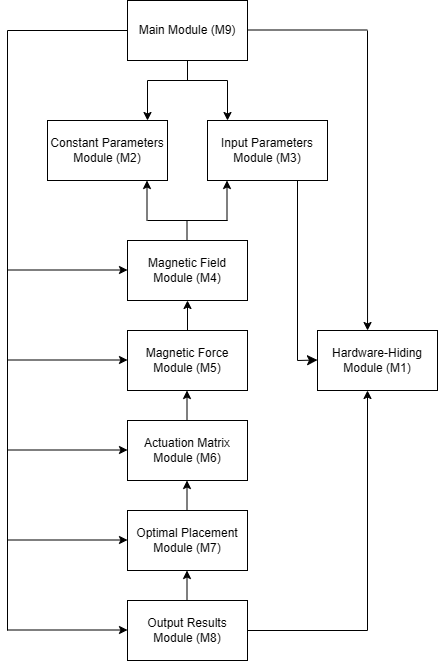

The diagram above was exported from draw.io. Its source (the exported page's mxGraphModel, read from the mxfile embedded in the PNG):
<mxGraphModel dx="1674" dy="796" grid="1" gridSize="10" guides="1" tooltips="1" connect="1" arrows="1" fold="1" page="1" pageScale="1" pageWidth="850" pageHeight="1100" math="0" shadow="0">
  <root>
    <mxCell id="0" />
    <mxCell id="1" parent="0" />
    <mxCell id="MHs2oTQs5Xj777B_Df4f-1" value="Main Module (M9)" style="rounded=0;whiteSpace=wrap;html=1;" parent="1" vertex="1">
      <mxGeometry x="340" y="40" width="120" height="60" as="geometry" />
    </mxCell>
    <mxCell id="MHs2oTQs5Xj777B_Df4f-2" value="" style="endArrow=none;html=1;rounded=0;entryX=0.5;entryY=1;entryDx=0;entryDy=0;" parent="1" target="MHs2oTQs5Xj777B_Df4f-1" edge="1">
      <mxGeometry width="50" height="50" relative="1" as="geometry">
        <mxPoint x="400" y="120" as="sourcePoint" />
        <mxPoint x="450" y="360" as="targetPoint" />
      </mxGeometry>
    </mxCell>
    <mxCell id="MHs2oTQs5Xj777B_Df4f-3" value="" style="endArrow=none;html=1;rounded=0;" parent="1" edge="1">
      <mxGeometry width="50" height="50" relative="1" as="geometry">
        <mxPoint x="360" y="120" as="sourcePoint" />
        <mxPoint x="440" y="120" as="targetPoint" />
      </mxGeometry>
    </mxCell>
    <mxCell id="MHs2oTQs5Xj777B_Df4f-4" value="" style="endArrow=classic;html=1;rounded=0;" parent="1" edge="1">
      <mxGeometry width="50" height="50" relative="1" as="geometry">
        <mxPoint x="360" y="120" as="sourcePoint" />
        <mxPoint x="360" y="160" as="targetPoint" />
      </mxGeometry>
    </mxCell>
    <mxCell id="MHs2oTQs5Xj777B_Df4f-5" value="" style="endArrow=classic;html=1;rounded=0;" parent="1" edge="1">
      <mxGeometry width="50" height="50" relative="1" as="geometry">
        <mxPoint x="440" y="120" as="sourcePoint" />
        <mxPoint x="440" y="160" as="targetPoint" />
      </mxGeometry>
    </mxCell>
    <mxCell id="MHs2oTQs5Xj777B_Df4f-6" value="Constant Parameters Module (M2)" style="rounded=0;whiteSpace=wrap;html=1;" parent="1" vertex="1">
      <mxGeometry x="260" y="160" width="120" height="60" as="geometry" />
    </mxCell>
    <mxCell id="MHs2oTQs5Xj777B_Df4f-7" value="Input Parameters Module (M3)" style="rounded=0;whiteSpace=wrap;html=1;" parent="1" vertex="1">
      <mxGeometry x="420" y="160" width="120" height="60" as="geometry" />
    </mxCell>
    <mxCell id="MHs2oTQs5Xj777B_Df4f-8" value="" style="endArrow=none;html=1;rounded=0;entryX=0.5;entryY=1;entryDx=0;entryDy=0;" parent="1" edge="1">
      <mxGeometry width="50" height="50" relative="1" as="geometry">
        <mxPoint x="399.5" y="260" as="sourcePoint" />
        <mxPoint x="399.5" y="280" as="targetPoint" />
      </mxGeometry>
    </mxCell>
    <mxCell id="MHs2oTQs5Xj777B_Df4f-9" value="" style="endArrow=none;html=1;rounded=0;" parent="1" edge="1">
      <mxGeometry width="50" height="50" relative="1" as="geometry">
        <mxPoint x="440" y="260" as="sourcePoint" />
        <mxPoint x="360" y="260" as="targetPoint" />
      </mxGeometry>
    </mxCell>
    <mxCell id="MHs2oTQs5Xj777B_Df4f-10" value="" style="endArrow=classic;html=1;rounded=0;" parent="1" edge="1">
      <mxGeometry width="50" height="50" relative="1" as="geometry">
        <mxPoint x="359.5" y="260" as="sourcePoint" />
        <mxPoint x="359.5" y="220" as="targetPoint" />
      </mxGeometry>
    </mxCell>
    <mxCell id="MHs2oTQs5Xj777B_Df4f-11" value="" style="endArrow=classic;html=1;rounded=0;" parent="1" edge="1">
      <mxGeometry width="50" height="50" relative="1" as="geometry">
        <mxPoint x="439.5" y="260" as="sourcePoint" />
        <mxPoint x="439.5" y="220" as="targetPoint" />
      </mxGeometry>
    </mxCell>
    <mxCell id="MHs2oTQs5Xj777B_Df4f-12" value="Magnetic Field Module (M4)" style="rounded=0;whiteSpace=wrap;html=1;" parent="1" vertex="1">
      <mxGeometry x="340" y="280" width="120" height="60" as="geometry" />
    </mxCell>
    <mxCell id="MHs2oTQs5Xj777B_Df4f-13" value="Magnetic Force Module (M5)" style="rounded=0;whiteSpace=wrap;html=1;" parent="1" vertex="1">
      <mxGeometry x="340" y="370" width="120" height="60" as="geometry" />
    </mxCell>
    <mxCell id="MHs2oTQs5Xj777B_Df4f-14" value="Actuation Matrix Module (M6)" style="rounded=0;whiteSpace=wrap;html=1;" parent="1" vertex="1">
      <mxGeometry x="340" y="460" width="120" height="60" as="geometry" />
    </mxCell>
    <mxCell id="MHs2oTQs5Xj777B_Df4f-15" value="Optimal Placement Module (M7)" style="rounded=0;whiteSpace=wrap;html=1;" parent="1" vertex="1">
      <mxGeometry x="340" y="550" width="120" height="60" as="geometry" />
    </mxCell>
    <mxCell id="MHs2oTQs5Xj777B_Df4f-16" value="Output Results Module (M8)" style="rounded=0;whiteSpace=wrap;html=1;" parent="1" vertex="1">
      <mxGeometry x="340" y="640" width="120" height="60" as="geometry" />
    </mxCell>
    <mxCell id="MHs2oTQs5Xj777B_Df4f-17" value="" style="endArrow=classic;html=1;rounded=0;exitX=0.5;exitY=0;exitDx=0;exitDy=0;entryX=0.5;entryY=1;entryDx=0;entryDy=0;" parent="1" source="MHs2oTQs5Xj777B_Df4f-13" target="MHs2oTQs5Xj777B_Df4f-12" edge="1">
      <mxGeometry width="50" height="50" relative="1" as="geometry">
        <mxPoint x="400" y="410" as="sourcePoint" />
        <mxPoint x="450" y="360" as="targetPoint" />
      </mxGeometry>
    </mxCell>
    <mxCell id="MHs2oTQs5Xj777B_Df4f-18" value="" style="endArrow=classic;html=1;rounded=0;exitX=0.5;exitY=0;exitDx=0;exitDy=0;entryX=0.5;entryY=1;entryDx=0;entryDy=0;" parent="1" edge="1">
      <mxGeometry width="50" height="50" relative="1" as="geometry">
        <mxPoint x="399.5" y="460" as="sourcePoint" />
        <mxPoint x="399.5" y="430" as="targetPoint" />
      </mxGeometry>
    </mxCell>
    <mxCell id="MHs2oTQs5Xj777B_Df4f-19" value="" style="endArrow=classic;html=1;rounded=0;exitX=0.5;exitY=0;exitDx=0;exitDy=0;entryX=0.5;entryY=1;entryDx=0;entryDy=0;" parent="1" edge="1">
      <mxGeometry width="50" height="50" relative="1" as="geometry">
        <mxPoint x="399.5" y="550" as="sourcePoint" />
        <mxPoint x="399.5" y="520" as="targetPoint" />
      </mxGeometry>
    </mxCell>
    <mxCell id="MHs2oTQs5Xj777B_Df4f-20" value="" style="endArrow=classic;html=1;rounded=0;exitX=0.5;exitY=0;exitDx=0;exitDy=0;entryX=0.5;entryY=1;entryDx=0;entryDy=0;" parent="1" edge="1">
      <mxGeometry width="50" height="50" relative="1" as="geometry">
        <mxPoint x="399.5" y="640" as="sourcePoint" />
        <mxPoint x="399.5" y="610" as="targetPoint" />
      </mxGeometry>
    </mxCell>
    <mxCell id="MHs2oTQs5Xj777B_Df4f-21" value="" style="endArrow=none;html=1;rounded=0;" parent="1" edge="1">
      <mxGeometry width="50" height="50" relative="1" as="geometry">
        <mxPoint x="220" y="70" as="sourcePoint" />
        <mxPoint x="340" y="70" as="targetPoint" />
      </mxGeometry>
    </mxCell>
    <mxCell id="MHs2oTQs5Xj777B_Df4f-22" value="" style="endArrow=none;html=1;rounded=0;" parent="1" edge="1">
      <mxGeometry width="50" height="50" relative="1" as="geometry">
        <mxPoint x="220" y="670" as="sourcePoint" />
        <mxPoint x="220" y="70" as="targetPoint" />
      </mxGeometry>
    </mxCell>
    <mxCell id="MHs2oTQs5Xj777B_Df4f-23" value="" style="endArrow=classic;html=1;rounded=0;" parent="1" edge="1">
      <mxGeometry width="50" height="50" relative="1" as="geometry">
        <mxPoint x="220" y="669.5" as="sourcePoint" />
        <mxPoint x="340" y="669.5" as="targetPoint" />
      </mxGeometry>
    </mxCell>
    <mxCell id="MHs2oTQs5Xj777B_Df4f-24" value="" style="endArrow=classic;html=1;rounded=0;" parent="1" edge="1">
      <mxGeometry width="50" height="50" relative="1" as="geometry">
        <mxPoint x="220" y="309.5" as="sourcePoint" />
        <mxPoint x="340" y="309.5" as="targetPoint" />
      </mxGeometry>
    </mxCell>
    <mxCell id="MHs2oTQs5Xj777B_Df4f-25" value="" style="endArrow=classic;html=1;rounded=0;" parent="1" edge="1">
      <mxGeometry width="50" height="50" relative="1" as="geometry">
        <mxPoint x="220" y="399.5" as="sourcePoint" />
        <mxPoint x="340" y="399.5" as="targetPoint" />
      </mxGeometry>
    </mxCell>
    <mxCell id="MHs2oTQs5Xj777B_Df4f-26" value="" style="endArrow=classic;html=1;rounded=0;" parent="1" edge="1">
      <mxGeometry width="50" height="50" relative="1" as="geometry">
        <mxPoint x="220" y="489.5" as="sourcePoint" />
        <mxPoint x="340" y="489.5" as="targetPoint" />
      </mxGeometry>
    </mxCell>
    <mxCell id="MHs2oTQs5Xj777B_Df4f-27" value="" style="endArrow=classic;html=1;rounded=0;" parent="1" edge="1">
      <mxGeometry width="50" height="50" relative="1" as="geometry">
        <mxPoint x="220" y="579.5" as="sourcePoint" />
        <mxPoint x="340" y="579.5" as="targetPoint" />
      </mxGeometry>
    </mxCell>
    <mxCell id="MHs2oTQs5Xj777B_Df4f-28" value="" style="endArrow=none;html=1;rounded=0;" parent="1" edge="1">
      <mxGeometry width="50" height="50" relative="1" as="geometry">
        <mxPoint x="460" y="69.5" as="sourcePoint" />
        <mxPoint x="580" y="69.5" as="targetPoint" />
      </mxGeometry>
    </mxCell>
    <mxCell id="MHs2oTQs5Xj777B_Df4f-30" value="Hardware-Hiding Module (M1)" style="rounded=0;whiteSpace=wrap;html=1;" parent="1" vertex="1">
      <mxGeometry x="530" y="370" width="120" height="60" as="geometry" />
    </mxCell>
    <mxCell id="MHs2oTQs5Xj777B_Df4f-31" value="" style="endArrow=classic;html=1;rounded=0;entryX=0.417;entryY=0;entryDx=0;entryDy=0;entryPerimeter=0;" parent="1" edge="1">
      <mxGeometry width="50" height="50" relative="1" as="geometry">
        <mxPoint x="580" y="70" as="sourcePoint" />
        <mxPoint x="580.04" y="370" as="targetPoint" />
      </mxGeometry>
    </mxCell>
    <mxCell id="MHs2oTQs5Xj777B_Df4f-32" value="" style="endArrow=classic;html=1;rounded=0;entryX=0.417;entryY=0;entryDx=0;entryDy=0;entryPerimeter=0;" parent="1" edge="1">
      <mxGeometry width="50" height="50" relative="1" as="geometry">
        <mxPoint x="580" y="670" as="sourcePoint" />
        <mxPoint x="580" y="430" as="targetPoint" />
      </mxGeometry>
    </mxCell>
    <mxCell id="MHs2oTQs5Xj777B_Df4f-33" value="" style="endArrow=none;html=1;rounded=0;" parent="1" edge="1">
      <mxGeometry width="50" height="50" relative="1" as="geometry">
        <mxPoint x="460" y="670" as="sourcePoint" />
        <mxPoint x="580" y="670" as="targetPoint" />
      </mxGeometry>
    </mxCell>
    <mxCell id="3YWy1DTx3CFLSodpObH3-2" value="" style="endArrow=none;html=1;rounded=0;fontSize=12;startSize=8;endSize=8;curved=1;" edge="1" parent="1">
      <mxGeometry width="50" height="50" relative="1" as="geometry">
        <mxPoint x="510" y="400" as="sourcePoint" />
        <mxPoint x="510" y="220" as="targetPoint" />
      </mxGeometry>
    </mxCell>
    <mxCell id="3YWy1DTx3CFLSodpObH3-3" value="" style="endArrow=classic;html=1;rounded=0;fontSize=12;startSize=8;endSize=8;curved=1;" edge="1" parent="1">
      <mxGeometry width="50" height="50" relative="1" as="geometry">
        <mxPoint x="510" y="400" as="sourcePoint" />
        <mxPoint x="530" y="399.5" as="targetPoint" />
      </mxGeometry>
    </mxCell>
  </root>
</mxGraphModel>